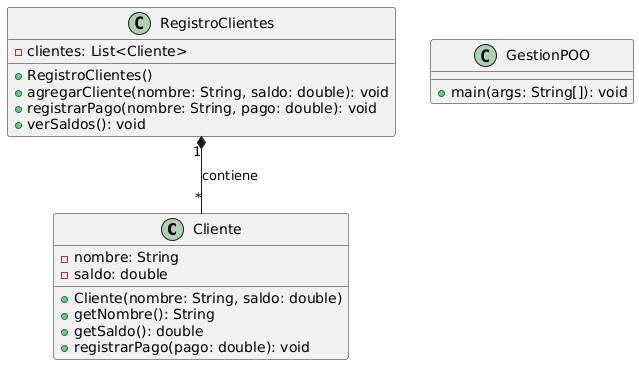

The diagram above was rendered by PlantUML. Its source (embedded in the PNG):
@startuml
class Cliente {
  - nombre: String
  - saldo: double
  + Cliente(nombre: String, saldo: double)
  + getNombre(): String
  + getSaldo(): double
  + registrarPago(pago: double): void
}

class RegistroClientes {
  - clientes: List<Cliente>
  + RegistroClientes()
  + agregarCliente(nombre: String, saldo: double): void
  + registrarPago(nombre: String, pago: double): void
  + verSaldos(): void
}

class GestionPOO {
  + main(args: String[]): void
}

RegistroClientes "1" *-- "*" Cliente : contiene
@enduml